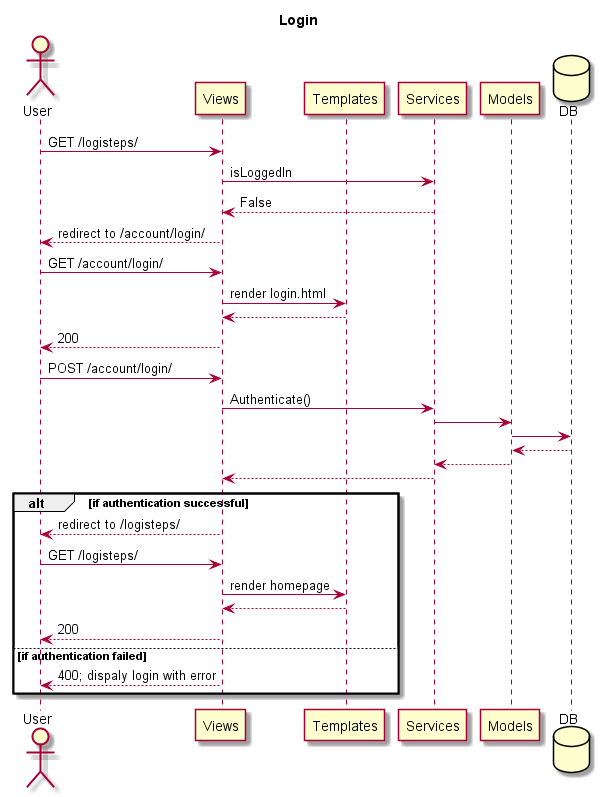

The diagram above was rendered by PlantUML. Its source (embedded in the PNG):
@startuml
title Login
actor User
participant Views
participant Templates
participant Services
participant Models
database DB

User -> Views: GET /logisteps/
Views -> Services: isLoggedIn
Services --> Views: False
Views --> User: redirect to /account/login/

User -> Views: GET /account/login/
Views -> Templates: render login.html
Templates --> Views
Views --> User: 200

User -> Views: POST /account/login/
Views -> Services: Authenticate()
Services -> Models
Models -> DB
DB --> Models
Models --> Services
Services --> Views

alt if authentication successful

    Views --> User: redirect to /logisteps/
    User -> Views: GET /logisteps/
    Views -> Templates: render homepage
    Templates --> Views
    Views --> User: 200

else if authentication failed

    Views --> User: 400; dispaly login with error

end

@enduml